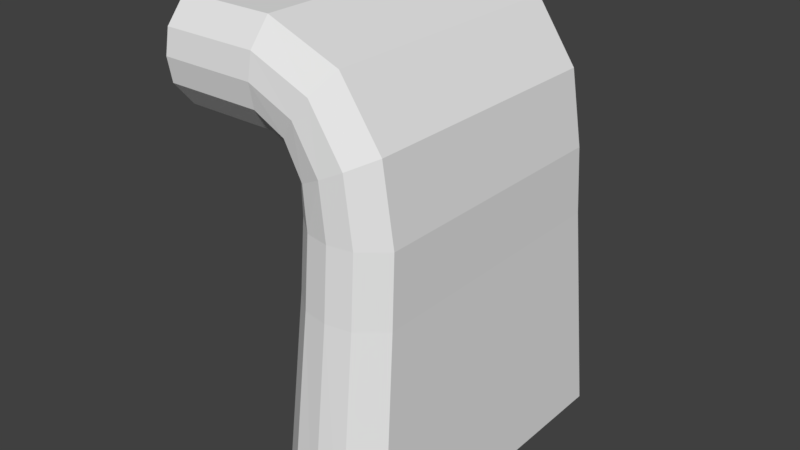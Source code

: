 # Source: Waterfall_.blend  (saved by Blender 2.79.0; exported with 4.5.12 LTS)
import bpy
from mathutils import Matrix  # noqa: F401  (used for matrix-valued properties, if any)

bpy.ops.wm.read_factory_settings(use_empty=True)
scene = bpy.context.scene
scene.name = 'Scene'

# ---- collections
col_collection_1 = bpy.data.collections.new('Collection 1'); scene.collection.children.link(col_collection_1)

# ---- world
world_world = bpy.data.worlds.new('World'); scene.world = world_world
world_world.color = (0.05088, 0.05088, 0.05088)
world_world.use_sun_shadow = False
world_world.sun_shadow_jitter_overblur = 0.0
world_world.cycles.sampling_method = 'MANUAL'

# ---- meshes
me_cube_001 = bpy.data.meshes.new('Cube.001')
me_cube_001.from_pydata([(-1.603, -1.0, -0.7805), (-3.603, -1.0, -0.7805), (-1.603, 1.0, -0.7805), (-3.603, 1.0, -0.7805), (-1.603, -1.0, 1.22), (-3.603, -1.0, 1.22), (-1.603, 1.0, 1.22), (-3.603, 1.0, 1.22), (-1.237, 1.0, -1.016), (-1.237, -1.0, -1.016), (-0.1003, 1.0, 0.6298), (-0.1003, -1.0, 0.6298), (-1.029, 1.0, -1.515), (-1.029, -1.0, -1.515), (0.756, 1.0, -0.614), (0.756, -1.0, -0.614), (-1.003, 1.003, -2.159), (-1.003, -1.003, -2.159), (1.003, 1.003, -2.159), (1.003, -1.003, -2.159), (-1.195, 1.195, -8.197), (-1.195, -1.195, -8.197), (1.195, 1.195, -8.197), (1.195, -1.195, -8.197), (-1.603, 1.203, 0.2195), (-3.603, 1.203, 0.2195), (-1.603, -1.184, 0.2195), (-3.603, -1.184, 0.2195), (-0.6685, 1.203, -0.1931), (-0.6685, -1.184, -0.1931), (-0.1367, 1.203, -1.065), (-0.1367, -1.184, -1.065), (0.0, 1.207, -2.159), (0.0, -1.188, -2.159), (3.667e-06, 1.428, -8.197), (3.667e-06, -1.409, -8.197), (-3.603, 1.151, 0.7195), (-1.603, -1.151, 0.7195), (-0.3844, -1.151, 0.2183), (0.3096, -1.151, -0.8394), (0.5017, -1.155, -2.159), (0.5977, -1.376, -8.197), (-1.603, 1.151, 0.7195), (-3.603, -1.151, 0.7195), (-0.3844, 1.151, 0.2183), (0.3096, 1.151, -0.8394), (0.5017, 1.155, -2.159), (0.5977, 1.376, -8.197), (-1.603, 1.151, -0.2805), (-3.603, -1.151, -0.2805), (-0.9525, 1.151, -0.6046), (-0.5831, 1.151, -1.29), (-0.5017, 1.155, -2.159), (-0.5977, 1.376, -8.197), (-3.603, 1.151, -0.2805), (-1.603, -1.151, -0.2805), (-0.9525, -1.151, -0.6046), (-0.5831, -1.151, -1.29), (-0.5017, -1.155, -2.159), (-0.5977, -1.376, -8.197), (1.036, 1.036, -3.596), (-1.036, -1.036, -3.596), (1.036, -1.036, -3.596), (-1.036, 1.036, -3.596), (6.422e-07, 1.245, -3.596), (6.422e-07, -1.226, -3.596), (0.5182, -1.193, -3.596), (0.5182, 1.193, -3.596), (-0.5182, 1.193, -3.596), (-0.5182, -1.193, -3.596), (-1.603, 0.0, -0.7805), (-3.603, 0.0, -0.7805), (-1.603, 0.0, 1.22), (-3.603, 0.0, 1.22), (-1.237, 0.0, -1.016), (-0.1003, 0.0, 0.6298), (-1.029, 0.0, -1.515), (0.756, 0.0, -0.614), (-1.003, 0.0, -2.159), (1.003, 0.0, -2.159), (-1.195, -2.844e-10, -8.197), (1.195, -2.844e-10, -8.197), (3.667e-06, -2.844e-10, -8.197), (-3.603, 0.0, 0.2195), (-3.603, 0.0, 0.7195), (0.5977, -2.844e-10, -8.197), (-0.5977, -2.844e-10, -8.197), (-3.603, 0.0, -0.2805), (1.036, -3.165e-11, -3.596), (-1.036, -3.165e-11, -3.596), (-3.603, 0.5, -0.7805), (-1.603, 0.5, 1.22), (-0.1003, 0.5, 0.6298), (0.756, 0.5, -0.614), (1.003, 0.5017, -2.159), (1.195, 0.5977, -8.197), (1.036, 0.5182, -3.596), (-1.603, 0.5, -0.7805), (-3.603, 0.5, 1.22), (-1.237, 0.5, -1.016), (-1.029, 0.5, -1.515), (-1.003, 0.5017, -2.159), (-1.195, 0.5977, -8.197), (3.667e-06, 0.6882, -8.197), (-3.603, 0.5757, 0.2195), (-3.603, 0.5757, 0.7195), (0.5977, 0.6882, -8.197), (-0.5977, 0.6882, -8.197), (-3.603, 0.5757, -0.2805), (-1.036, 0.5182, -3.596), (-1.603, -0.5, -0.7805), (-3.603, -0.5, 1.22), (-1.237, -0.5, -1.016), (-1.029, -0.5, -1.515), (-1.003, -0.5017, -2.159), (-1.195, -0.5977, -8.197), (3.667e-06, -0.6882, -8.197), (-3.603, -0.5757, 0.2195), (-3.603, -0.5757, 0.7195), (0.5977, -0.6882, -8.197), (-0.5977, -0.6882, -8.197), (-3.603, -0.5757, -0.2805), (-1.036, -0.5182, -3.596), (-3.603, -0.5, -0.7805), (-1.603, -0.5, 1.22), (-0.1003, -0.5, 0.6298), (0.756, -0.5, -0.614), (1.003, -0.5017, -2.159), (1.195, -0.5977, -8.197), (1.036, -0.5182, -3.596)], [], [(97, 90, 3, 2), (42, 36, 7, 6), (124, 111, 5, 4), (55, 49, 1, 0), (55, 0, 9, 56), (121, 123, 1, 49), (99, 8, 12, 100), (42, 6, 10, 44), (97, 2, 8, 99), (124, 4, 11, 125), (57, 13, 17, 58), (56, 9, 13, 57), (44, 10, 14, 45), (125, 11, 15, 126), (69, 59, 35, 65), (45, 14, 18, 46), (126, 15, 19, 127), (100, 12, 16, 101), (119, 128, 23, 41), (120, 116, 35, 59), (51, 30, 32, 52), (50, 28, 30, 51), (38, 29, 31, 39), (39, 31, 33, 40), (48, 24, 28, 50), (118, 117, 27, 43), (37, 26, 29, 38), (37, 43, 27, 26), (48, 54, 25, 24), (4, 5, 43, 37), (4, 37, 38, 11), (111, 118, 43, 5), (15, 39, 40, 19), (11, 38, 39, 15), (116, 119, 41, 35), (30, 45, 46, 32), (28, 44, 45, 30), (24, 42, 44, 28), (24, 25, 36, 42), (2, 3, 54, 48), (2, 48, 50, 8), (8, 50, 51, 12), (12, 51, 52, 16), (115, 120, 59, 21), (29, 56, 57, 31), (31, 57, 58, 33), (117, 121, 49, 27), (26, 55, 56, 29), (26, 27, 49, 55), (68, 53, 20, 63), (67, 47, 34, 64), (66, 41, 23, 62), (65, 35, 41, 66), (64, 34, 53, 68), (60, 22, 47, 67), (61, 21, 59, 69), (122, 115, 21, 61), (89, 80, 115, 122), (127, 19, 62, 129), (101, 16, 63, 109), (58, 17, 61, 69), (46, 18, 60, 67), (52, 32, 64, 68), (40, 33, 65, 66), (19, 40, 66, 62), (32, 46, 67, 64), (16, 52, 68, 63), (33, 58, 69, 65), (114, 78, 89, 122), (94, 79, 88, 96), (63, 20, 102, 109), (62, 23, 128, 129), (104, 108, 87, 83), (102, 107, 86, 80), (103, 106, 85, 82), (98, 105, 84, 73), (105, 104, 83, 84), (107, 103, 82, 86), (106, 95, 81, 85), (113, 76, 78, 114), (93, 77, 79, 94), (92, 75, 77, 93), (91, 72, 75, 92), (110, 70, 74, 112), (112, 74, 76, 113), (108, 90, 71, 87), (91, 98, 73, 72), (110, 123, 71, 70), (6, 7, 98, 91), (54, 3, 90, 108), (6, 91, 92, 10), (10, 92, 93, 14), (14, 93, 94, 18), (47, 22, 95, 106), (53, 34, 103, 107), (36, 25, 104, 105), (7, 36, 105, 98), (34, 47, 106, 103), (20, 53, 107, 102), (25, 54, 108, 104), (109, 102, 80, 89), (18, 94, 96, 60), (78, 101, 109, 89), (129, 128, 81, 88), (76, 100, 101, 78), (70, 97, 99, 74), (74, 99, 100, 76), (70, 71, 90, 97), (0, 1, 123, 110), (9, 112, 113, 13), (0, 110, 112, 9), (13, 113, 114, 17), (96, 95, 22, 60), (17, 114, 122, 61), (79, 127, 129, 88), (88, 81, 95, 96), (83, 87, 121, 117), (80, 86, 120, 115), (82, 85, 119, 116), (73, 84, 118, 111), (84, 83, 117, 118), (86, 82, 116, 120), (85, 81, 128, 119), (77, 126, 127, 79), (75, 125, 126, 77), (72, 124, 125, 75), (87, 71, 123, 121), (72, 73, 111, 124)])
_uv = me_cube_001.uv_layers.new(name='UVMap')
_uv.uv.foreach_set('vector', [0.5993, 0.6766, 0.5993, 0.8014, 0.4982, 0.8014, 0.4982, 0.6766, 0.4345, 0.6766, 0.4345, 0.8014, 0.4133, 0.8014, 0.4133, 0.6766, 0.1099, 0.6766, 0.1099, 0.8014, 0.008814, 0.8014, 0.008814, 0.6766, 0.9247, 0.6766, 0.9247, 0.8014, 0.9027, 0.8014, 0.9027, 0.6766, 0.9247, 0.6766, 0.9027, 0.6766, 0.9027, 0.6531, 0.9247, 0.6531, 0.1099, 0.8949, 0.1099, 0.9261, 0.008814, 0.9261, 0.008814, 0.8949, 0.5993, 0.6531, 0.4982, 0.6531, 0.4982, 0.6281, 0.5993, 0.6281, 0.4345, 0.6766, 0.4133, 0.6766, 0.4133, 0.6531, 0.4345, 0.6531, 0.5993, 0.6766, 0.4982, 0.6766, 0.4982, 0.6531, 0.5993, 0.6531, 0.1099, 0.6766, 0.008814, 0.6766, 0.008814, 0.6531, 0.1099, 0.6531, 0.9247, 0.6281, 0.9027, 0.6281, 0.9027, 0.6044, 0.9247, 0.6044, 0.9247, 0.6531, 0.9027, 0.6531, 0.9027, 0.6281, 0.9247, 0.6281, 0.4345, 0.6531, 0.4133, 0.6531, 0.4133, 0.6281, 0.4345, 0.6281, 0.1099, 0.6531, 0.008814, 0.6531, 0.008814, 0.6281, 0.1099, 0.6281, 0.9247, 0.5117, 0.9247, 0.2338, 0.9468, 0.2338, 0.9468, 0.5117, 0.4345, 0.6281, 0.4133, 0.6281, 0.4133, 0.6044, 0.4345, 0.6044, 0.1099, 0.6281, 0.008814, 0.6281, 0.008814, 0.6044, 0.1099, 0.6044, 0.5993, 0.6281, 0.4982, 0.6281, 0.4982, 0.6044, 0.5993, 0.6044, 0.1099, 0.2026, 0.1099, 0.2338, 0.008814, 0.2338, 0.008814, 0.2026, 0.1099, 0.1402, 0.1099, 0.1714, 0.008814, 0.1714, 0.008814, 0.1402, 0.477, 0.6281, 0.4557, 0.6281, 0.4557, 0.6044, 0.477, 0.6044, 0.477, 0.6531, 0.4557, 0.6531, 0.4557, 0.6281, 0.477, 0.6281, 0.9688, 0.6531, 0.9468, 0.6531, 0.9468, 0.6281, 0.9688, 0.6281, 0.9688, 0.6281, 0.9468, 0.6281, 0.9468, 0.6044, 0.9688, 0.6044, 0.477, 0.6766, 0.4557, 0.6766, 0.4557, 0.6531, 0.477, 0.6531, 0.1099, 0.8326, 0.1099, 0.8637, 0.008814, 0.8637, 0.008814, 0.8326, 0.9688, 0.6766, 0.9468, 0.6766, 0.9468, 0.6531, 0.9688, 0.6531, 0.9688, 0.6766, 0.9688, 0.8014, 0.9468, 0.8014, 0.9468, 0.6766, 0.477, 0.6766, 0.477, 0.8014, 0.4557, 0.8014, 0.4557, 0.6766, 0.9909, 0.6766, 0.9909, 0.8014, 0.9688, 0.8014, 0.9688, 0.6766, 0.9909, 0.6766, 0.9688, 0.6766, 0.9688, 0.6531, 0.9909, 0.6531, 0.1099, 0.8014, 0.1099, 0.8326, 0.008814, 0.8326, 0.008814, 0.8014, 0.9909, 0.6281, 0.9688, 0.6281, 0.9688, 0.6044, 0.9909, 0.6044, 0.9909, 0.6531, 0.9688, 0.6531, 0.9688, 0.6281, 0.9909, 0.6281, 0.1099, 0.1714, 0.1099, 0.2026, 0.008814, 0.2026, 0.008814, 0.1714, 0.4557, 0.6281, 0.4345, 0.6281, 0.4345, 0.6044, 0.4557, 0.6044, 0.4557, 0.6531, 0.4345, 0.6531, 0.4345, 0.6281, 0.4557, 0.6281, 0.4557, 0.6766, 0.4345, 0.6766, 0.4345, 0.6531, 0.4557, 0.6531, 0.4557, 0.6766, 0.4557, 0.8014, 0.4345, 0.8014, 0.4345, 0.6766, 0.4982, 0.6766, 0.4982, 0.8014, 0.477, 0.8014, 0.477, 0.6766, 0.4982, 0.6766, 0.477, 0.6766, 0.477, 0.6531, 0.4982, 0.6531, 0.4982, 0.6531, 0.477, 0.6531, 0.477, 0.6281, 0.4982, 0.6281, 0.4982, 0.6281, 0.477, 0.6281, 0.477, 0.6044, 0.4982, 0.6044, 0.1099, 0.1091, 0.1099, 0.1402, 0.008814, 0.1402, 0.008814, 0.1091, 0.9468, 0.6531, 0.9247, 0.6531, 0.9247, 0.6281, 0.9468, 0.6281, 0.9468, 0.6281, 0.9247, 0.6281, 0.9247, 0.6044, 0.9468, 0.6044, 0.1099, 0.8637, 0.1099, 0.8949, 0.008814, 0.8949, 0.008814, 0.8637, 0.9468, 0.6766, 0.9247, 0.6766, 0.9247, 0.6531, 0.9468, 0.6531, 0.9468, 0.6766, 0.9468, 0.8014, 0.9247, 0.8014, 0.9247, 0.6766, 0.477, 0.5117, 0.477, 0.2338, 0.4982, 0.2338, 0.4982, 0.5117, 0.4345, 0.5117, 0.4345, 0.2338, 0.4557, 0.2338, 0.4557, 0.5117, 0.9688, 0.5117, 0.9688, 0.2338, 0.9909, 0.2338, 0.9909, 0.5117, 0.9468, 0.5117, 0.9468, 0.2338, 0.9688, 0.2338, 0.9688, 0.5117, 0.4557, 0.5117, 0.4557, 0.2338, 0.477, 0.2338, 0.477, 0.5117, 0.4133, 0.5117, 0.4133, 0.2338, 0.4345, 0.2338, 0.4345, 0.5117, 0.9027, 0.5117, 0.9027, 0.2338, 0.9247, 0.2338, 0.9247, 0.5117, 0.8015, 0.5117, 0.8015, 0.2338, 0.9027, 0.2338, 0.9027, 0.5117, 0.7004, 0.5117, 0.7004, 0.2338, 0.8015, 0.2338, 0.8015, 0.5117, 0.1099, 0.6044, 0.008814, 0.6044, 0.008814, 0.5117, 0.1099, 0.5117, 0.5993, 0.6044, 0.4982, 0.6044, 0.4982, 0.5117, 0.5993, 0.5117, 0.9247, 0.6044, 0.9027, 0.6044, 0.9027, 0.5117, 0.9247, 0.5117, 0.4345, 0.6044, 0.4133, 0.6044, 0.4133, 0.5117, 0.4345, 0.5117, 0.477, 0.6044, 0.4557, 0.6044, 0.4557, 0.5117, 0.477, 0.5117, 0.9688, 0.6044, 0.9468, 0.6044, 0.9468, 0.5117, 0.9688, 0.5117, 0.9909, 0.6044, 0.9688, 0.6044, 0.9688, 0.5117, 0.9909, 0.5117, 0.4557, 0.6044, 0.4345, 0.6044, 0.4345, 0.5117, 0.4557, 0.5117, 0.4982, 0.6044, 0.477, 0.6044, 0.477, 0.5117, 0.4982, 0.5117, 0.9468, 0.6044, 0.9247, 0.6044, 0.9247, 0.5117, 0.9468, 0.5117, 0.8015, 0.6044, 0.7004, 0.6044, 0.7004, 0.5117, 0.8015, 0.5117, 0.3122, 0.6044, 0.211, 0.6044, 0.211, 0.5117, 0.3122, 0.5117, 0.4982, 0.5117, 0.4982, 0.2338, 0.5993, 0.2338, 0.5993, 0.5117, 0.008814, 0.5117, 0.008814, 0.2338, 0.1099, 0.2338, 0.1099, 0.5117, 0.3122, 0.8637, 0.3122, 0.8949, 0.211, 0.8949, 0.211, 0.8637, 0.3122, 0.1091, 0.3122, 0.1402, 0.211, 0.1402, 0.211, 0.1091, 0.3122, 0.1714, 0.3122, 0.2026, 0.211, 0.2026, 0.211, 0.1714, 0.3122, 0.8014, 0.3122, 0.8326, 0.211, 0.8326, 0.211, 0.8014, 0.3122, 0.8326, 0.3122, 0.8637, 0.211, 0.8637, 0.211, 0.8326, 0.3122, 0.1402, 0.3122, 0.1714, 0.211, 0.1714, 0.211, 0.1402, 0.3122, 0.2026, 0.3122, 0.2338, 0.211, 0.2338, 0.211, 0.2026, 0.8015, 0.6281, 0.7004, 0.6281, 0.7004, 0.6044, 0.8015, 0.6044, 0.3122, 0.6281, 0.211, 0.6281, 0.211, 0.6044, 0.3122, 0.6044, 0.3122, 0.6531, 0.211, 0.6531, 0.211, 0.6281, 0.3122, 0.6281, 0.3122, 0.6766, 0.211, 0.6766, 0.211, 0.6531, 0.3122, 0.6531, 0.8015, 0.6766, 0.7004, 0.6766, 0.7004, 0.6531, 0.8015, 0.6531, 0.8015, 0.6531, 0.7004, 0.6531, 0.7004, 0.6281, 0.8015, 0.6281, 0.3122, 0.8949, 0.3122, 0.9261, 0.211, 0.9261, 0.211, 0.8949, 0.3122, 0.6766, 0.3122, 0.8014, 0.211, 0.8014, 0.211, 0.6766, 0.8015, 0.6766, 0.8015, 0.8014, 0.7004, 0.8014, 0.7004, 0.6766, 0.4133, 0.6766, 0.4133, 0.8014, 0.3122, 0.8014, 0.3122, 0.6766, 0.4133, 0.8949, 0.4133, 0.9261, 0.3122, 0.9261, 0.3122, 0.8949, 0.4133, 0.6766, 0.3122, 0.6766, 0.3122, 0.6531, 0.4133, 0.6531, 0.4133, 0.6531, 0.3122, 0.6531, 0.3122, 0.6281, 0.4133, 0.6281, 0.4133, 0.6281, 0.3122, 0.6281, 0.3122, 0.6044, 0.4133, 0.6044, 0.4133, 0.2026, 0.4133, 0.2338, 0.3122, 0.2338, 0.3122, 0.2026, 0.4133, 0.1402, 0.4133, 0.1714, 0.3122, 0.1714, 0.3122, 0.1402, 0.4133, 0.8326, 0.4133, 0.8637, 0.3122, 0.8637, 0.3122, 0.8326, 0.4133, 0.8014, 0.4133, 0.8326, 0.3122, 0.8326, 0.3122, 0.8014, 0.4133, 0.1714, 0.4133, 0.2026, 0.3122, 0.2026, 0.3122, 0.1714, 0.4133, 0.1091, 0.4133, 0.1402, 0.3122, 0.1402, 0.3122, 0.1091, 0.4133, 0.8637, 0.4133, 0.8949, 0.3122, 0.8949, 0.3122, 0.8637, 0.5993, 0.5117, 0.5993, 0.2338, 0.7004, 0.2338, 0.7004, 0.5117, 0.4133, 0.6044, 0.3122, 0.6044, 0.3122, 0.5117, 0.4133, 0.5117, 0.7004, 0.6044, 0.5993, 0.6044, 0.5993, 0.5117, 0.7004, 0.5117, 0.1099, 0.5117, 0.1099, 0.2338, 0.211, 0.2338, 0.211, 0.5117, 0.7004, 0.6281, 0.5993, 0.6281, 0.5993, 0.6044, 0.7004, 0.6044, 0.7004, 0.6766, 0.5993, 0.6766, 0.5993, 0.6531, 0.7004, 0.6531, 0.7004, 0.6531, 0.5993, 0.6531, 0.5993, 0.6281, 0.7004, 0.6281, 0.7004, 0.6766, 0.7004, 0.8014, 0.5993, 0.8014, 0.5993, 0.6766, 0.9027, 0.6766, 0.9027, 0.8014, 0.8015, 0.8014, 0.8015, 0.6766, 0.9027, 0.6531, 0.8015, 0.6531, 0.8015, 0.6281, 0.9027, 0.6281, 0.9027, 0.6766, 0.8015, 0.6766, 0.8015, 0.6531, 0.9027, 0.6531, 0.9027, 0.6281, 0.8015, 0.6281, 0.8015, 0.6044, 0.9027, 0.6044, 0.3122, 0.5117, 0.3122, 0.2338, 0.4133, 0.2338, 0.4133, 0.5117, 0.9027, 0.6044, 0.8015, 0.6044, 0.8015, 0.5117, 0.9027, 0.5117, 0.211, 0.6044, 0.1099, 0.6044, 0.1099, 0.5117, 0.211, 0.5117, 0.211, 0.5117, 0.211, 0.2338, 0.3122, 0.2338, 0.3122, 0.5117, 0.211, 0.8637, 0.211, 0.8949, 0.1099, 0.8949, 0.1099, 0.8637, 0.211, 0.1091, 0.211, 0.1402, 0.1099, 0.1402, 0.1099, 0.1091, 0.211, 0.1714, 0.211, 0.2026, 0.1099, 0.2026, 0.1099, 0.1714, 0.211, 0.8014, 0.211, 0.8326, 0.1099, 0.8326, 0.1099, 0.8014, 0.211, 0.8326, 0.211, 0.8637, 0.1099, 0.8637, 0.1099, 0.8326, 0.211, 0.1402, 0.211, 0.1714, 0.1099, 0.1714, 0.1099, 0.1402, 0.211, 0.2026, 0.211, 0.2338, 0.1099, 0.2338, 0.1099, 0.2026, 0.211, 0.6281, 0.1099, 0.6281, 0.1099, 0.6044, 0.211, 0.6044, 0.211, 0.6531, 0.1099, 0.6531, 0.1099, 0.6281, 0.211, 0.6281, 0.211, 0.6766, 0.1099, 0.6766, 0.1099, 0.6531, 0.211, 0.6531, 0.211, 0.8949, 0.211, 0.9261, 0.1099, 0.9261, 0.1099, 0.8949, 0.211, 0.6766, 0.211, 0.8014, 0.1099, 0.8014, 0.1099, 0.6766])
me_cube_001.use_remesh_preserve_volume = False
me_cube_001.use_remesh_preserve_attributes = False
me_cube_001.use_mirror_vertex_groups = False
me_cube_001.update()

# ---- objects
ob_cube = bpy.data.objects.new('Cube', me_cube_001)

# ---- transforms, parenting, visibility, modifiers, constraints
ob_cube.location = (0.0, 0.0, 5.835)
ob_cube.scale = (1.0, 2.752, 1.0)
ob_cube.lineart.crease_threshold = 0.0

# ---- collection membership
col_collection_1.objects.link(ob_cube)

# ---- scene / render settings (as saved in the file)
scene.frame_start = 1; scene.frame_end = 250; scene.frame_set(1)
scene.render.engine = 'BLENDER_EEVEE_NEXT'
scene.render.resolution_percentage = 50
scene.render.dither_intensity = 0.0
scene.cycles.use_denoising = False
scene.cycles.samples = 128
scene.cycles.sampling_pattern = 'TABULATED_SOBOL'
scene.cycles.use_adaptive_sampling = False
scene.cycles.use_light_tree = False
scene.cycles.blur_glossy = 0.0
scene.cycles.sample_clamp_indirect = 0.0
scene.view_settings.view_transform = 'Standard'
bpy.context.view_layer.update()

# ---- added for rendering (the .blend has no active camera and no usable light): camera, sun
cam_auto = bpy.data.cameras.new('AutoCamera')
cam_auto.lens = 50.0
cam_auto.sensor_width = 36.0
cam_auto.clip_end = 1000.0
ob_auto_camera = bpy.data.objects.new('AutoCamera', cam_auto)
scene.collection.objects.link(ob_auto_camera)
ob_auto_camera.location = (10.9538, -14.5631, 12.0716)
ob_auto_camera.rotation_euler = (1.09748, -7.21219e-08, 0.694738)
scene.camera = ob_auto_camera
light_auto_sun = bpy.data.lights.new('AutoSun', 'SUN')
light_auto_sun.energy = 3.0
light_auto_sun.angle = 0.0523599
ob_auto_sun = bpy.data.objects.new('AutoSun', light_auto_sun)
scene.collection.objects.link(ob_auto_sun)
ob_auto_sun.rotation_euler = (0.872665, 0.174533, 0.523599)
bpy.context.view_layer.update()

